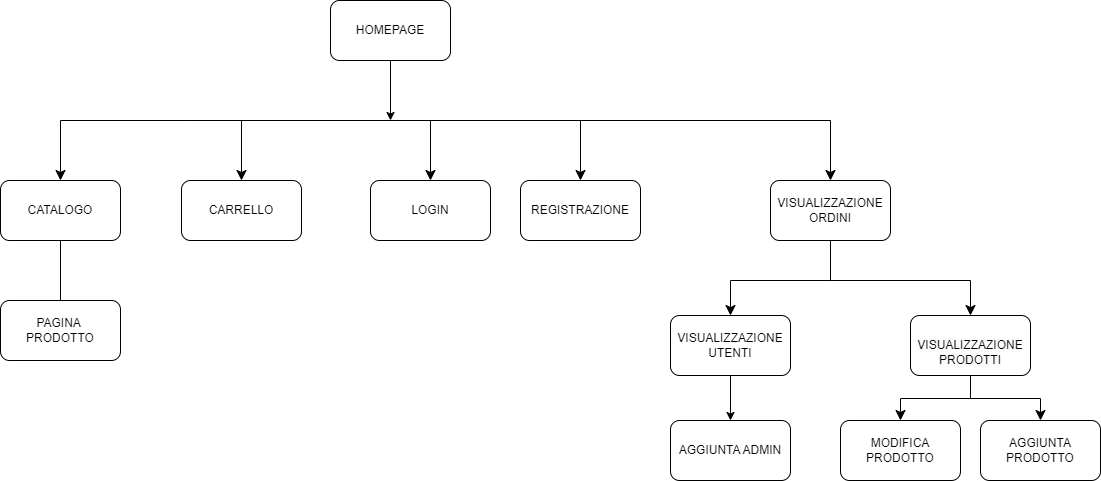

The diagram above was exported from draw.io. Its source (the exported page's mxGraphModel, read from the mxfile embedded in the PNG):
<mxGraphModel dx="1278" dy="641" grid="1" gridSize="10" guides="1" tooltips="1" connect="1" arrows="1" fold="1" page="1" pageScale="1" pageWidth="827" pageHeight="1169" math="0" shadow="0">
  <root>
    <mxCell id="0" />
    <mxCell id="1" parent="0" />
    <mxCell id="XsAwU-fo2RAwiscfGlKi-1" value="HOMEPAGE" style="rounded=1;whiteSpace=wrap;html=1;" parent="1" vertex="1">
      <mxGeometry x="750" y="230" width="120" height="60" as="geometry" />
    </mxCell>
    <mxCell id="XsAwU-fo2RAwiscfGlKi-2" value="CATALOGO" style="rounded=1;whiteSpace=wrap;html=1;" parent="1" vertex="1">
      <mxGeometry x="420" y="410" width="120" height="60" as="geometry" />
    </mxCell>
    <mxCell id="XsAwU-fo2RAwiscfGlKi-3" value="PAGINA&amp;nbsp; PRODOTTO" style="rounded=1;whiteSpace=wrap;html=1;" parent="1" vertex="1">
      <mxGeometry x="420" y="530" width="120" height="60" as="geometry" />
    </mxCell>
    <mxCell id="XsAwU-fo2RAwiscfGlKi-10" value="LOGIN" style="rounded=1;whiteSpace=wrap;html=1;" parent="1" vertex="1">
      <mxGeometry x="790" y="410" width="120" height="60" as="geometry" />
    </mxCell>
    <mxCell id="XsAwU-fo2RAwiscfGlKi-12" value="REGISTRAZIONE" style="rounded=1;whiteSpace=wrap;html=1;" parent="1" vertex="1">
      <mxGeometry x="940" y="410" width="120" height="60" as="geometry" />
    </mxCell>
    <mxCell id="XsAwU-fo2RAwiscfGlKi-19" value="VISUALIZZAZIONE UTENTI" style="rounded=1;whiteSpace=wrap;html=1;" parent="1" vertex="1">
      <mxGeometry x="1090" y="545" width="120" height="60" as="geometry" />
    </mxCell>
    <mxCell id="XsAwU-fo2RAwiscfGlKi-20" value="&lt;br&gt;&lt;span style=&quot;color: rgb(0, 0, 0); font-family: Helvetica; font-size: 12px; font-style: normal; font-variant-ligatures: normal; font-variant-caps: normal; font-weight: 400; letter-spacing: normal; orphans: 2; text-align: center; text-indent: 0px; text-transform: none; widows: 2; word-spacing: 0px; -webkit-text-stroke-width: 0px; background-color: rgb(251, 251, 251); text-decoration-thickness: initial; text-decoration-style: initial; text-decoration-color: initial; float: none; display: inline !important;&quot;&gt;VISUALIZZAZIONE PRODOTTI&lt;/span&gt;" style="rounded=1;whiteSpace=wrap;html=1;" parent="1" vertex="1">
      <mxGeometry x="1330" y="545" width="120" height="60" as="geometry" />
    </mxCell>
    <mxCell id="XsAwU-fo2RAwiscfGlKi-21" value="VISUALIZZAZIONE ORDINI" style="rounded=1;whiteSpace=wrap;html=1;" parent="1" vertex="1">
      <mxGeometry x="1190" y="410" width="120" height="60" as="geometry" />
    </mxCell>
    <mxCell id="XsAwU-fo2RAwiscfGlKi-23" value="CARRELLO" style="rounded=1;whiteSpace=wrap;html=1;" parent="1" vertex="1">
      <mxGeometry x="601" y="410" width="120" height="60" as="geometry" />
    </mxCell>
    <mxCell id="XsAwU-fo2RAwiscfGlKi-27" value="" style="edgeStyle=segmentEdgeStyle;endArrow=classic;html=1;curved=0;rounded=0;endSize=8;startSize=8;exitX=0.5;exitY=1;exitDx=0;exitDy=0;" parent="1" edge="1">
      <mxGeometry width="50" height="50" relative="1" as="geometry">
        <mxPoint x="610" y="350" as="sourcePoint" />
        <mxPoint x="480" y="410" as="targetPoint" />
      </mxGeometry>
    </mxCell>
    <mxCell id="XsAwU-fo2RAwiscfGlKi-28" value="" style="edgeStyle=segmentEdgeStyle;endArrow=classic;html=1;curved=0;rounded=0;endSize=8;startSize=8;entryX=0.5;entryY=0;entryDx=0;entryDy=0;" parent="1" target="XsAwU-fo2RAwiscfGlKi-23" edge="1">
      <mxGeometry width="50" height="50" relative="1" as="geometry">
        <mxPoint x="610" y="350" as="sourcePoint" />
        <mxPoint x="700" y="410" as="targetPoint" />
      </mxGeometry>
    </mxCell>
    <mxCell id="XsAwU-fo2RAwiscfGlKi-29" value="" style="edgeStyle=segmentEdgeStyle;endArrow=classic;html=1;curved=0;rounded=0;endSize=8;startSize=8;entryX=0.5;entryY=0;entryDx=0;entryDy=0;" parent="1" target="XsAwU-fo2RAwiscfGlKi-10" edge="1">
      <mxGeometry width="50" height="50" relative="1" as="geometry">
        <mxPoint x="610" y="350" as="sourcePoint" />
        <mxPoint x="700" y="410" as="targetPoint" />
      </mxGeometry>
    </mxCell>
    <mxCell id="XsAwU-fo2RAwiscfGlKi-30" value="" style="edgeStyle=segmentEdgeStyle;endArrow=classic;html=1;curved=0;rounded=0;endSize=8;startSize=8;entryX=0.5;entryY=0;entryDx=0;entryDy=0;" parent="1" target="XsAwU-fo2RAwiscfGlKi-12" edge="1">
      <mxGeometry width="50" height="50" relative="1" as="geometry">
        <mxPoint x="610" y="350" as="sourcePoint" />
        <mxPoint x="700" y="410" as="targetPoint" />
      </mxGeometry>
    </mxCell>
    <mxCell id="XsAwU-fo2RAwiscfGlKi-31" value="" style="edgeStyle=segmentEdgeStyle;endArrow=classic;html=1;curved=0;rounded=0;endSize=8;startSize=8;entryX=0.5;entryY=0;entryDx=0;entryDy=0;" parent="1" target="XsAwU-fo2RAwiscfGlKi-21" edge="1">
      <mxGeometry width="50" height="50" relative="1" as="geometry">
        <mxPoint x="610" y="350" as="sourcePoint" />
        <mxPoint x="1020" y="410" as="targetPoint" />
      </mxGeometry>
    </mxCell>
    <mxCell id="XsAwU-fo2RAwiscfGlKi-34" value="" style="edgeStyle=elbowEdgeStyle;elbow=vertical;endArrow=classic;html=1;curved=0;rounded=0;endSize=8;startSize=8;exitX=0.5;exitY=1;exitDx=0;exitDy=0;entryX=0.5;entryY=0;entryDx=0;entryDy=0;" parent="1" source="XsAwU-fo2RAwiscfGlKi-21" target="XsAwU-fo2RAwiscfGlKi-19" edge="1">
      <mxGeometry width="50" height="50" relative="1" as="geometry">
        <mxPoint x="850" y="610" as="sourcePoint" />
        <mxPoint x="1150" y="550" as="targetPoint" />
        <Array as="points">
          <mxPoint x="1190" y="510" />
        </Array>
      </mxGeometry>
    </mxCell>
    <mxCell id="XsAwU-fo2RAwiscfGlKi-35" value="" style="edgeStyle=elbowEdgeStyle;elbow=vertical;endArrow=classic;html=1;curved=0;rounded=0;endSize=8;startSize=8;entryX=0.5;entryY=0;entryDx=0;entryDy=0;exitX=0.5;exitY=1;exitDx=0;exitDy=0;" parent="1" source="XsAwU-fo2RAwiscfGlKi-21" target="XsAwU-fo2RAwiscfGlKi-20" edge="1">
      <mxGeometry width="50" height="50" relative="1" as="geometry">
        <mxPoint x="1220" y="470" as="sourcePoint" />
        <mxPoint x="900" y="560" as="targetPoint" />
        <Array as="points">
          <mxPoint x="1230" y="510" />
        </Array>
      </mxGeometry>
    </mxCell>
    <mxCell id="XsAwU-fo2RAwiscfGlKi-40" value="" style="endArrow=none;html=1;rounded=0;exitX=0.5;exitY=1;exitDx=0;exitDy=0;entryX=0.5;entryY=0;entryDx=0;entryDy=0;" parent="1" source="XsAwU-fo2RAwiscfGlKi-2" target="XsAwU-fo2RAwiscfGlKi-3" edge="1">
      <mxGeometry width="50" height="50" relative="1" as="geometry">
        <mxPoint x="760" y="540" as="sourcePoint" />
        <mxPoint x="810" y="490" as="targetPoint" />
      </mxGeometry>
    </mxCell>
    <mxCell id="XsAwU-fo2RAwiscfGlKi-50" value="MODIFICA PRODOTTO" style="rounded=1;whiteSpace=wrap;html=1;" parent="1" vertex="1">
      <mxGeometry x="1260" y="650" width="120" height="60" as="geometry" />
    </mxCell>
    <mxCell id="XsAwU-fo2RAwiscfGlKi-51" value="AGGIUNTA PRODOTTO" style="rounded=1;whiteSpace=wrap;html=1;" parent="1" vertex="1">
      <mxGeometry x="1400" y="650" width="120" height="60" as="geometry" />
    </mxCell>
    <mxCell id="XsAwU-fo2RAwiscfGlKi-54" value="AGGIUNTA ADMIN" style="rounded=1;whiteSpace=wrap;html=1;" parent="1" vertex="1">
      <mxGeometry x="1090" y="650" width="120" height="60" as="geometry" />
    </mxCell>
    <mxCell id="XsAwU-fo2RAwiscfGlKi-57" value="" style="edgeStyle=elbowEdgeStyle;elbow=vertical;endArrow=classic;html=1;curved=0;rounded=0;endSize=8;startSize=8;exitX=0.5;exitY=1;exitDx=0;exitDy=0;entryX=0.5;entryY=0;entryDx=0;entryDy=0;" parent="1" source="XsAwU-fo2RAwiscfGlKi-20" target="XsAwU-fo2RAwiscfGlKi-50" edge="1">
      <mxGeometry width="50" height="50" relative="1" as="geometry">
        <mxPoint x="1300" y="670" as="sourcePoint" />
        <mxPoint x="1350" y="620" as="targetPoint" />
      </mxGeometry>
    </mxCell>
    <mxCell id="XsAwU-fo2RAwiscfGlKi-58" value="" style="edgeStyle=elbowEdgeStyle;elbow=vertical;endArrow=classic;html=1;curved=0;rounded=0;endSize=8;startSize=8;entryX=0.5;entryY=0;entryDx=0;entryDy=0;exitX=0.5;exitY=1;exitDx=0;exitDy=0;" parent="1" source="XsAwU-fo2RAwiscfGlKi-20" target="XsAwU-fo2RAwiscfGlKi-51" edge="1">
      <mxGeometry width="50" height="50" relative="1" as="geometry">
        <mxPoint x="1300" y="670" as="sourcePoint" />
        <mxPoint x="1350" y="620" as="targetPoint" />
      </mxGeometry>
    </mxCell>
    <mxCell id="XsAwU-fo2RAwiscfGlKi-59" value="" style="endArrow=classic;html=1;rounded=0;exitX=0.5;exitY=1;exitDx=0;exitDy=0;entryX=0.5;entryY=0;entryDx=0;entryDy=0;" parent="1" source="XsAwU-fo2RAwiscfGlKi-19" target="XsAwU-fo2RAwiscfGlKi-54" edge="1">
      <mxGeometry width="50" height="50" relative="1" as="geometry">
        <mxPoint x="1300" y="670" as="sourcePoint" />
        <mxPoint x="1350" y="620" as="targetPoint" />
      </mxGeometry>
    </mxCell>
    <mxCell id="lumrYuX1AhZYeQCFDQ60-1" value="" style="endArrow=classic;html=1;rounded=0;exitX=0.5;exitY=1;exitDx=0;exitDy=0;" parent="1" source="XsAwU-fo2RAwiscfGlKi-1" edge="1">
      <mxGeometry width="50" height="50" relative="1" as="geometry">
        <mxPoint x="850" y="540" as="sourcePoint" />
        <mxPoint x="810" y="350" as="targetPoint" />
      </mxGeometry>
    </mxCell>
  </root>
</mxGraphModel>